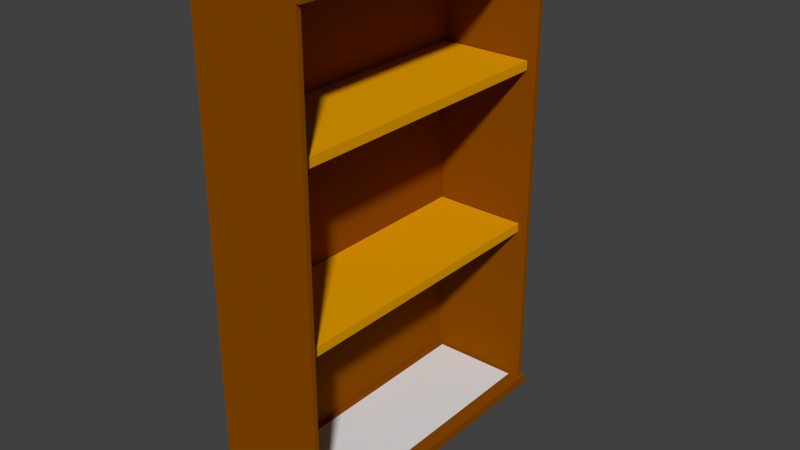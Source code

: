 # Source: 004_bookshelf.blend  (saved by Blender 2.78.0; exported with 4.5.12 LTS)
import bpy
from mathutils import Matrix  # noqa: F401  (used for matrix-valued properties, if any)

bpy.ops.wm.read_factory_settings(use_empty=True)
scene = bpy.context.scene
scene.name = 'Scene'

# ---- collections
col_collection_1 = bpy.data.collections.new('Collection 1'); scene.collection.children.link(col_collection_1)

# ---- materials (node trees are filled in below, after node groups)
mat_material = bpy.data.materials.new('Material')
mat_material.alpha_threshold = 0.0
mat_material.use_transparent_shadow = False
mat_material.diffuse_color = (0.2598, 0.06948, 0.0, 1.0)
mat_material.roughness = 0.5
mat_material.line_color = (0.0, 0.0, 0.0, 1.0)
mat_material_001 = bpy.data.materials.new('Material.001')
mat_material_001.alpha_threshold = 0.0
mat_material_001.use_transparent_shadow = False
mat_material_001.diffuse_color = (0.8, 0.3463, 0.0, 1.0)
mat_material_001.roughness = 0.5

# ---- material node trees

# ---- world
world_world = bpy.data.worlds.new('World'); scene.world = world_world
world_world.color = (0.05088, 0.05088, 0.05088)
world_world.use_sun_shadow = False
world_world.sun_shadow_jitter_overblur = 0.0
world_world.cycles.sampling_method = 'NONE'
world_world.cycles.sample_map_resolution = 256

# ---- meshes
me_cube = bpy.data.meshes.new('Cube')
me_cube.from_pydata([(-0.03368, 2.138, -3.343), (-0.03368, -2.138, -3.343), (0.03368, -2.138, -3.343), (0.03368, 2.138, -3.343), (-0.03368, 2.138, 3.343), (-0.03368, -2.138, 3.343), (0.03368, -2.138, 3.343), (0.03368, 2.138, 3.343)], [], [(0, 1, 2, 3), (4, 7, 6, 5), (0, 4, 5, 1), (1, 5, 6, 2), (2, 6, 7, 3), (4, 0, 3, 7)])
me_cube.materials.append(mat_material)
me_cube.use_remesh_preserve_volume = False
me_cube.use_remesh_preserve_attributes = False
me_cube.use_mirror_vertex_groups = False
me_cube.update()
me_cube_006 = bpy.data.meshes.new('Cube.006')
me_cube_006.from_pydata([(-1.0, -1.0, -1.0), (-1.0, -1.0, 1.0), (-1.0, 1.0, -1.0), (-1.0, 1.0, 1.0), (1.0, -1.0, -1.0), (1.0, -1.0, 1.0), (1.0, 1.0, -1.0), (1.0, 1.0, 1.0)], [], [(1, 3, 2, 0), (3, 7, 6, 2), (7, 5, 4, 6), (5, 1, 0, 4), (0, 2, 6, 4), (5, 7, 3, 1)])
me_cube_006.materials.append(mat_material)
me_cube_006.use_remesh_preserve_volume = False
me_cube_006.use_remesh_preserve_attributes = False
me_cube_006.use_mirror_vertex_groups = False
me_cube_006.update()
me_cube_005 = bpy.data.meshes.new('Cube.005')
me_cube_005.from_pydata([(-1.0, -1.0, -1.0), (-1.0, -1.0, 1.0), (-1.0, 1.0, -1.0), (-1.0, 1.0, 1.0), (1.0, -1.0, -1.0), (1.0, -1.0, 1.0), (1.0, 1.0, -1.0), (1.0, 1.0, 1.0)], [], [(1, 3, 2, 0), (3, 7, 6, 2), (7, 5, 4, 6), (5, 1, 0, 4), (0, 2, 6, 4), (5, 7, 3, 1)])
me_cube_005.materials.append(mat_material)
me_cube_005.use_remesh_preserve_volume = False
me_cube_005.use_remesh_preserve_attributes = False
me_cube_005.use_mirror_vertex_groups = False
me_cube_005.update()
me_cube_004 = bpy.data.meshes.new('Cube.004')
me_cube_004.from_pydata([(1.0, 1.0, -1.0), (1.0, -1.0, -1.0), (-1.0, -1.0, -1.0), (-1.0, 1.0, -1.0), (1.0, 1.0, 1.0), (1.0, -1.0, 1.0), (-1.0, -1.0, 1.0), (-1.0, 1.0, 1.0)], [], [(0, 1, 2, 3), (4, 7, 6, 5), (0, 4, 5, 1), (1, 5, 6, 2), (2, 6, 7, 3), (4, 0, 3, 7)])
me_cube_004.materials.append(mat_material_001)
me_cube_004.use_remesh_preserve_volume = False
me_cube_004.use_remesh_preserve_attributes = False
me_cube_004.use_mirror_vertex_groups = False
me_cube_004.update()
me_plane_002 = bpy.data.meshes.new('Plane.002')
me_plane_002.from_pydata([(-1.0, -1.0, 0.0), (1.0, -1.0, 0.0), (-1.0, 1.0, 0.0), (1.0, 1.0, 0.0)], [], [(0, 1, 3, 2)])
me_plane_002.use_remesh_preserve_volume = False
me_plane_002.use_remesh_preserve_attributes = False
me_plane_002.use_mirror_vertex_groups = False
me_plane_002.update()
me_cube_003 = bpy.data.meshes.new('Cube.003')
me_cube_003.from_pydata([(1.0, 1.0, -1.0), (1.0, -1.0, -1.0), (-1.0, -1.0, -1.0), (-1.0, 1.0, -1.0), (1.0, 1.0, 1.0), (1.0, -1.0, 1.0), (-1.0, -1.0, 1.0), (-1.0, 1.0, 1.0)], [], [(0, 1, 2, 3), (4, 7, 6, 5), (0, 4, 5, 1), (1, 5, 6, 2), (2, 6, 7, 3), (4, 0, 3, 7)])
me_cube_003.materials.append(mat_material_001)
me_cube_003.use_remesh_preserve_volume = False
me_cube_003.use_remesh_preserve_attributes = False
me_cube_003.use_mirror_vertex_groups = False
me_cube_003.update()
me_plane = bpy.data.meshes.new('Plane')
me_plane.from_pydata([(-1.0, -1.0, 0.0), (1.0, -1.0, 0.0), (-1.0, 1.0, 0.0), (1.0, 1.0, 0.0)], [], [(0, 1, 3, 2)])
me_plane.use_remesh_preserve_volume = False
me_plane.use_remesh_preserve_attributes = False
me_plane.use_mirror_vertex_groups = False
me_plane.update()
me_cube_002 = bpy.data.meshes.new('Cube.002')
me_cube_002.from_pydata([(1.0, 1.0, -1.0), (1.0, -1.0, -1.0), (-1.0, -1.0, -1.0), (-1.0, 1.0, -1.0), (1.0, 1.0, 1.0), (1.0, -1.0, 1.0), (-1.0, -1.0, 1.0), (-1.0, 1.0, 1.0)], [], [(0, 1, 2, 3), (4, 7, 6, 5), (0, 4, 5, 1), (1, 5, 6, 2), (2, 6, 7, 3), (4, 0, 3, 7)])
me_cube_002.materials.append(mat_material)
me_cube_002.use_remesh_preserve_volume = False
me_cube_002.use_remesh_preserve_attributes = False
me_cube_002.use_mirror_vertex_groups = False
me_cube_002.update()
me_plane_001 = bpy.data.meshes.new('Plane.001')
me_plane_001.from_pydata([(-1.0, -1.0, 0.0), (1.0, -1.0, 0.0), (-1.0, 1.0, 0.0), (1.0, 1.0, 0.0)], [], [(0, 1, 3, 2)])
me_plane_001.use_remesh_preserve_volume = False
me_plane_001.use_remesh_preserve_attributes = False
me_plane_001.use_mirror_vertex_groups = False
me_plane_001.update()
me_cube_001 = bpy.data.meshes.new('Cube.001')
me_cube_001.from_pydata([(1.0, 1.0, -1.0), (1.0, -1.0, -1.0), (-1.0, -1.0, -1.0), (-1.0, 1.0, -1.0), (1.0, 1.0, 1.0), (1.0, -1.0, 1.0), (-1.0, -1.0, 1.0), (-1.0, 1.0, 1.0)], [], [(0, 1, 2, 3), (4, 7, 6, 5), (0, 4, 5, 1), (1, 5, 6, 2), (2, 6, 7, 3), (4, 0, 3, 7)])
me_cube_001.materials.append(mat_material)
me_cube_001.use_remesh_preserve_volume = False
me_cube_001.use_remesh_preserve_attributes = False
me_cube_001.use_mirror_vertex_groups = False
me_cube_001.update()
me_plane_003 = bpy.data.meshes.new('Plane.003')
me_plane_003.from_pydata([(-1.0, -1.0, 0.0), (1.0, -1.0, 0.0), (-1.0, 1.0, 0.0), (1.0, 1.0, 0.0)], [], [(0, 1, 3, 2)])
me_plane_003.use_remesh_preserve_volume = False
me_plane_003.use_remesh_preserve_attributes = False
me_plane_003.use_mirror_vertex_groups = False
me_plane_003.update()

# ---- objects
ob_bookshelf = bpy.data.objects.new('Bookshelf', me_cube)
ob_bookshelf1_pt006 = bpy.data.objects.new('bookshelf1_pt006', me_cube_006)
ob_bookshelf1_pt005 = bpy.data.objects.new('bookshelf1_pt005', me_cube_005)
ob_bookshelf1_pt004 = bpy.data.objects.new('bookshelf1_pt004', me_cube_004)
ob_obj004_pt004i = bpy.data.objects.new('obj004_pt004i', me_plane_002)
ob_bookshelf1_pt003 = bpy.data.objects.new('bookshelf1_pt003', me_cube_003)
ob_obj004_pt003i = bpy.data.objects.new('obj004_pt003i', me_plane)
ob_bookshelf1_pt002 = bpy.data.objects.new('bookshelf1_pt002', me_cube_002)
ob_obj004_pt002i = bpy.data.objects.new('obj004_pt002i', me_plane_001)
ob_bookshelf1_pt001 = bpy.data.objects.new('bookshelf1_pt001', me_cube_001)
ob_obj004_pt001i = bpy.data.objects.new('obj004_pt001i', me_plane_003)

# ---- transforms, parenting, visibility, modifiers, constraints
ob_bookshelf.location = (-0.9599, 0.652, 3.57)
ob_bookshelf.lock_rotations_4d = False
ob_bookshelf.empty_display_type = 'ARROWS'
ob_bookshelf.lineart.crease_threshold = 0.0
ob_bookshelf1_pt006.parent = ob_bookshelf
ob_bookshelf1_pt006.matrix_parent_inverse = Matrix(((1.0, 0.0, 0.0, 0.9599), (0.0, 1.0, -1.49e-08, -0.652), (0.0, 0.0, 1.0, -3.57), (0.0, 0.0, 0.0, 1.0)))
ob_bookshelf1_pt006.location = (-0.2046, 2.743, 3.539)
ob_bookshelf1_pt006.scale = (0.72, 0.03325, 3.248)
ob_bookshelf1_pt006.lineart.crease_threshold = 0.0
ob_bookshelf1_pt005.parent = ob_bookshelf
ob_bookshelf1_pt005.matrix_parent_inverse = Matrix(((1.0, 0.0, 0.0, 0.9599), (0.0, 1.0, -1.49e-08, -0.652), (0.0, 0.0, 1.0, -3.57), (0.0, 0.0, 0.0, 1.0)))
ob_bookshelf1_pt005.location = (-0.2046, -1.448, 3.539)
ob_bookshelf1_pt005.scale = (0.72, 0.03325, 3.248)
ob_bookshelf1_pt005.lineart.crease_threshold = 0.0
ob_bookshelf1_pt004.parent = ob_bookshelf
ob_bookshelf1_pt004.matrix_parent_inverse = Matrix(((1.0, 0.0, 0.0, 0.9599), (0.0, 1.0, -1.49e-08, -0.652), (0.0, 0.0, 1.0, -3.57), (0.0, 0.0, 0.0, 1.0)))
ob_bookshelf1_pt004.location = (-0.2641, 0.642, 2.743)
ob_bookshelf1_pt004.rotation_euler = (3.142, -0.0, 0.0)
ob_bookshelf1_pt004.scale = (-0.6541, -2.052, -0.06288)
ob_bookshelf1_pt004.lock_rotations_4d = False
ob_bookshelf1_pt004.empty_display_type = 'ARROWS'
ob_bookshelf1_pt004.lineart.crease_threshold = 0.0
ob_obj004_pt004i.parent = ob_bookshelf1_pt004
ob_obj004_pt004i.matrix_parent_inverse = Matrix(((-1.412, 0.0, 0.0, 0.2543), (0.0, 0.4503, 0.0, -0.2151), (0.0, 0.0, 14.69, -39.29), (0.0, 0.0, 0.0, 1.0)))
ob_obj004_pt004i.location = (0.2168, 0.4552, 2.737)
ob_obj004_pt004i.scale = (0.6587, 2.213, 1.0)
ob_obj004_pt004i.hide_viewport = True
ob_obj004_pt004i.lineart.crease_threshold = 0.0
ob_bookshelf1_pt003.parent = ob_bookshelf
ob_bookshelf1_pt003.matrix_parent_inverse = Matrix(((1.0, 0.0, 0.0, 0.9599), (0.0, 1.0, -1.49e-08, -0.652), (0.0, 0.0, 1.0, -3.57), (0.0, 0.0, 0.0, 1.0)))
ob_bookshelf1_pt003.location = (-0.2641, 0.642, 5.047)
ob_bookshelf1_pt003.rotation_euler = (3.142, -0.0, 0.0)
ob_bookshelf1_pt003.scale = (-0.6541, -2.052, -0.06288)
ob_bookshelf1_pt003.lock_rotations_4d = False
ob_bookshelf1_pt003.empty_display_type = 'ARROWS'
ob_bookshelf1_pt003.lineart.crease_threshold = 0.0
ob_obj004_pt003i.parent = ob_bookshelf1_pt003
ob_obj004_pt003i.matrix_parent_inverse = Matrix(((-1.412, 0.0, -3.725e-09, 0.2543), (0.0, 0.4503, 0.0, -0.2151), (0.0, 0.0, 14.69, -75.94), (0.0, 0.0, 0.0, 1.0)))
ob_obj004_pt003i.location = (0.2168, 0.4552, 5.237)
ob_obj004_pt003i.scale = (0.6587, 2.213, 1.0)
ob_obj004_pt003i.hide_viewport = True
ob_obj004_pt003i.lineart.crease_threshold = 0.0
ob_bookshelf1_pt002.parent = ob_bookshelf
ob_bookshelf1_pt002.matrix_parent_inverse = Matrix(((1.0, 0.0, 0.0, 0.9599), (0.0, 1.0, -1.49e-08, -0.652), (0.0, 0.0, 1.0, -3.57), (0.0, 0.0, 0.0, 1.0)))
ob_bookshelf1_pt002.location = (-0.1771, 0.6564, 6.839)
ob_bookshelf1_pt002.rotation_euler = (3.142, -0.0, 0.0)
ob_bookshelf1_pt002.scale = (-0.7493, -2.138, -0.06288)
ob_bookshelf1_pt002.lock_rotations_4d = False
ob_bookshelf1_pt002.empty_display_type = 'ARROWS'
ob_bookshelf1_pt002.lineart.crease_threshold = 0.0
ob_obj004_pt002i.parent = ob_bookshelf1_pt002
ob_obj004_pt002i.matrix_parent_inverse = Matrix(((-1.233, 0.0, -3.725e-09, 0.3381), (0.0, 0.432, 1.863e-09, -0.2131), (0.0, 0.0, 14.69, -104.4), (0.0, 0.0, 0.0, 1.0)))
ob_obj004_pt002i.location = (0.2168, 0.4552, 7.178)
ob_obj004_pt002i.scale = (0.6587, 2.213, 1.0)
ob_obj004_pt002i.hide_viewport = True
ob_obj004_pt002i.lineart.crease_threshold = 0.0
ob_bookshelf1_pt001.parent = ob_bookshelf
ob_bookshelf1_pt001.matrix_parent_inverse = Matrix(((1.0, 0.0, 0.0, 0.9599), (0.0, 1.0, -1.49e-08, -0.652), (0.0, 0.0, 1.0, -3.57), (0.0, 0.0, 0.0, 1.0)))
ob_bookshelf1_pt001.location = (-0.1771, 0.6564, 0.2958)
ob_bookshelf1_pt001.rotation_euler = (3.142, -0.0, 0.0)
ob_bookshelf1_pt001.scale = (-0.7493, -2.138, -0.06288)
ob_bookshelf1_pt001.lock_rotations_4d = False
ob_bookshelf1_pt001.empty_display_type = 'ARROWS'
ob_bookshelf1_pt001.lineart.crease_threshold = 0.0
ob_obj004_pt001i.parent = ob_bookshelf1_pt001
ob_obj004_pt001i.matrix_parent_inverse = Matrix(((-1.233, 0.0, 0.0, 0.3381), (0.0, 0.432, 0.0, -0.2131), (0.0, 0.0, 14.69, -0.3733), (0.0, 0.0, 0.0, 1.0)))
ob_obj004_pt001i.location = (0.2168, 0.4552, 0.09459)
ob_obj004_pt001i.scale = (0.6587, 2.213, 1.0)
ob_obj004_pt001i.hide_viewport = True
ob_obj004_pt001i.lineart.crease_threshold = 0.0

# ---- collection membership
col_collection_1.objects.link(ob_bookshelf)
col_collection_1.objects.link(ob_bookshelf1_pt006)
col_collection_1.objects.link(ob_bookshelf1_pt005)
col_collection_1.objects.link(ob_bookshelf1_pt004)
col_collection_1.objects.link(ob_obj004_pt004i)
col_collection_1.objects.link(ob_bookshelf1_pt003)
col_collection_1.objects.link(ob_obj004_pt003i)
col_collection_1.objects.link(ob_bookshelf1_pt002)
col_collection_1.objects.link(ob_obj004_pt002i)
col_collection_1.objects.link(ob_bookshelf1_pt001)
col_collection_1.objects.link(ob_obj004_pt001i)

# ---- scene / render settings (as saved in the file)
scene.frame_start = 1; scene.frame_end = 250; scene.frame_set(1)
scene.render.engine = 'BLENDER_EEVEE_NEXT'
scene.render.resolution_percentage = 50
scene.render.dither_intensity = 0.0
scene.cycles.use_denoising = False
scene.cycles.samples = 10
scene.cycles.sampling_pattern = 'TABULATED_SOBOL'
scene.cycles.light_sampling_threshold = 0.0
scene.cycles.use_adaptive_sampling = False
scene.cycles.use_light_tree = False
scene.cycles.blur_glossy = 0.0
scene.cycles.pixel_filter_type = 'GAUSSIAN'
scene.cycles.sample_clamp_indirect = 0.0
scene.view_settings.view_transform = 'Standard'
bpy.context.view_layer.update()

# ---- added for rendering (the .blend has no active camera and no usable light): camera, sun
cam_auto = bpy.data.cameras.new('AutoCamera')
cam_auto.lens = 50.0
cam_auto.sensor_width = 36.0
cam_auto.clip_end = 1000.0
ob_auto_camera = bpy.data.objects.new('AutoCamera', cam_auto)
scene.collection.objects.link(ob_auto_camera)
ob_auto_camera.location = (7.74658, -8.64166, 9.6533)
ob_auto_camera.rotation_euler = (1.09748, -7.21219e-08, 0.694738)
scene.camera = ob_auto_camera
light_auto_sun = bpy.data.lights.new('AutoSun', 'SUN')
light_auto_sun.energy = 3.0
light_auto_sun.angle = 0.0523599
ob_auto_sun = bpy.data.objects.new('AutoSun', light_auto_sun)
scene.collection.objects.link(ob_auto_sun)
ob_auto_sun.rotation_euler = (0.872665, 0.174533, 0.523599)
bpy.context.view_layer.update()
